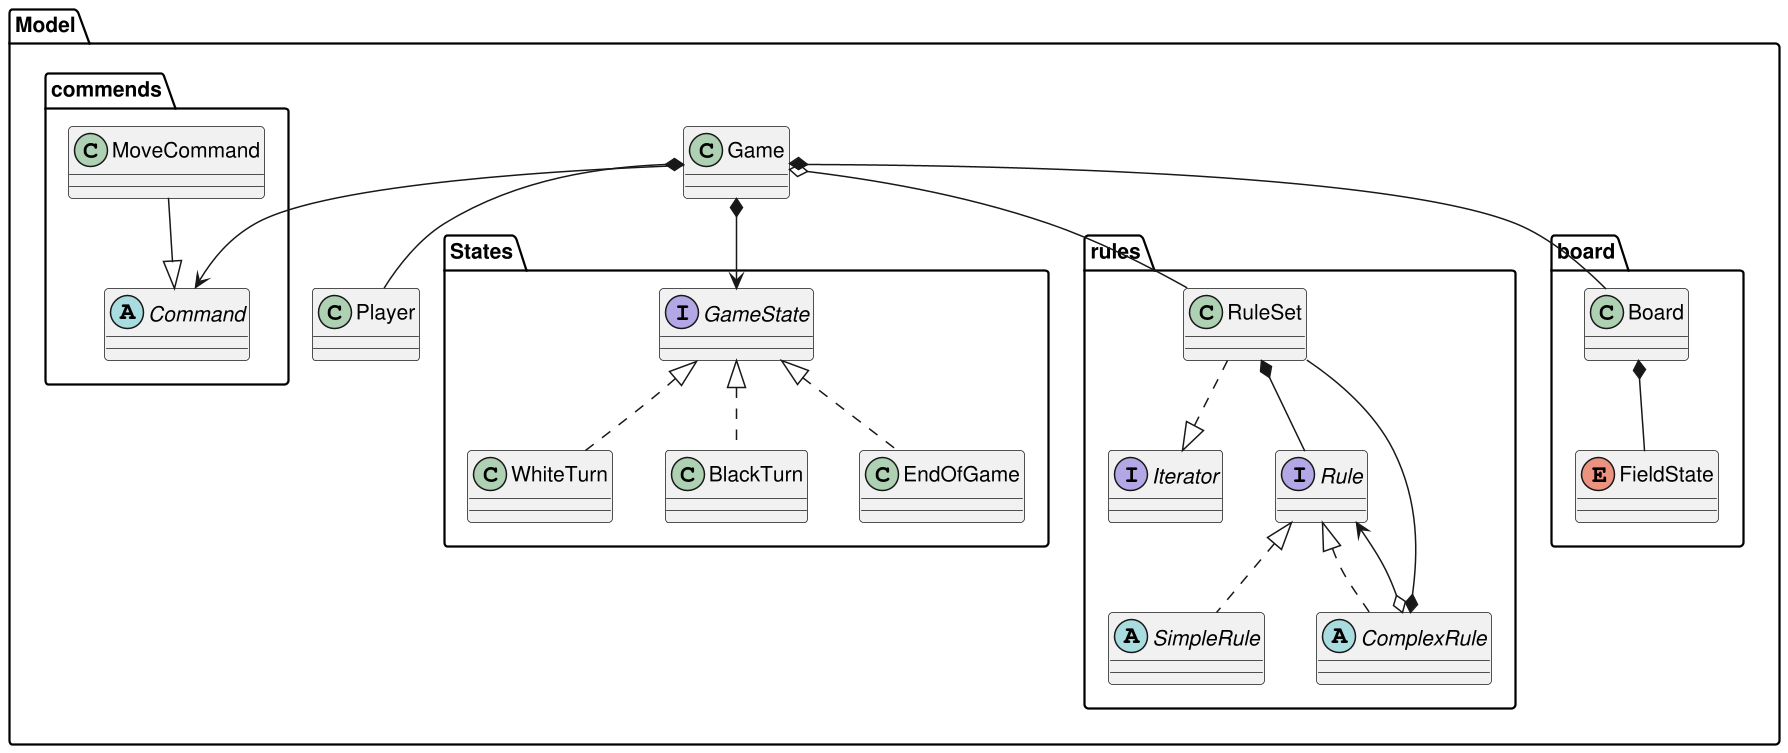

The diagram above was rendered by PlantUML. Its source (embedded in the PNG):
@startuml
Scale 1.5
package Model {

  class Game {
  }

  class Player {
  }

  package States {
    interface GameState {
    }

    class WhiteTurn {
    }

    class BlackTurn {
    }

    class EndOfGame {
    }

    GameState <|.. WhiteTurn
    GameState <|.. BlackTurn
    GameState <|.. EndOfGame
  }

  package rules {
    class RuleSet {
    }

    interface Iterator {
    }

    interface Rule {
    }

    abstract class SimpleRule {
    }

    abstract class ComplexRule {
    }

    Rule <|.. SimpleRule
    Rule <|.. ComplexRule
    ComplexRule o-->  Rule
    ComplexRule *-- RuleSet
    RuleSet *-- Rule
    RuleSet ..|> Iterator
  }

  package board {
    class Board {
    }

    Enum FieldState {
    }

    Board *-- FieldState
  }
  
  package commends {
    abstract Command {
    }
    
    class MoveCommand {
    }
    
    MoveCommand --|> Command
    }

  Game  o-- RuleSet
  Game  *-- Board
  Game *--> GameState
  Game *-- Player
  Game --> Command
}
@enduml